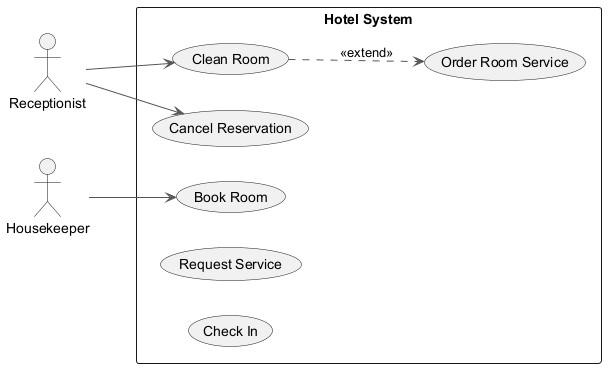

The diagram above was rendered by PlantUML. Its source (embedded in the PNG):
@startuml
skinparam backgroundColor #FFFFFF
skinparam classBackgroundColor #E8F4FA
skinparam classBorderColor #2C7DA0
skinparam ArrowColor #555555
left to right direction
actor "Receptionist" as R
actor "Housekeeper" as H
rectangle "Hotel System" {
  usecase "Clean Room" as UC_CleanRoom
  usecase "Order Room Service" as UC_OrderRoomService
  usecase "Book Room" as UC_BookRoom
  usecase "Cancel Reservation" as UC_CancelReservation
  usecase "Request Service" as UC_RequestService
  usecase "Check In" as UC_CheckIn
}
R --> UC_CleanRoom
R --> UC_CancelReservation
H --> UC_BookRoom
UC_CleanRoom ..> UC_OrderRoomService : <<extend>>
@enduml